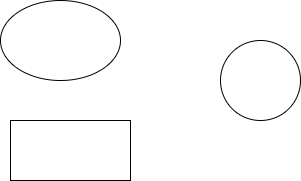

The diagram above was exported from draw.io. Its source (the exported page's mxGraphModel, read from the mxfile embedded in the PNG):
<mxGraphModel dx="786" dy="376" grid="1" gridSize="10" guides="1" tooltips="1" connect="1" arrows="1" fold="1" page="1" pageScale="1" pageWidth="827" pageHeight="1169" math="0" shadow="0">
  <root>
    <mxCell id="0" />
    <mxCell id="1" parent="0" />
    <mxCell id="2" value="" style="ellipse;whiteSpace=wrap;html=1;" vertex="1" parent="1">
      <mxGeometry x="120" y="100" width="120" height="80" as="geometry" />
    </mxCell>
    <mxCell id="3" value="" style="rounded=0;whiteSpace=wrap;html=1;" vertex="1" parent="1">
      <mxGeometry x="130" y="220" width="120" height="60" as="geometry" />
    </mxCell>
    <mxCell id="4" value="" style="ellipse;whiteSpace=wrap;html=1;aspect=fixed;" vertex="1" parent="1">
      <mxGeometry x="340" y="140" width="80" height="80" as="geometry" />
    </mxCell>
  </root>
</mxGraphModel>